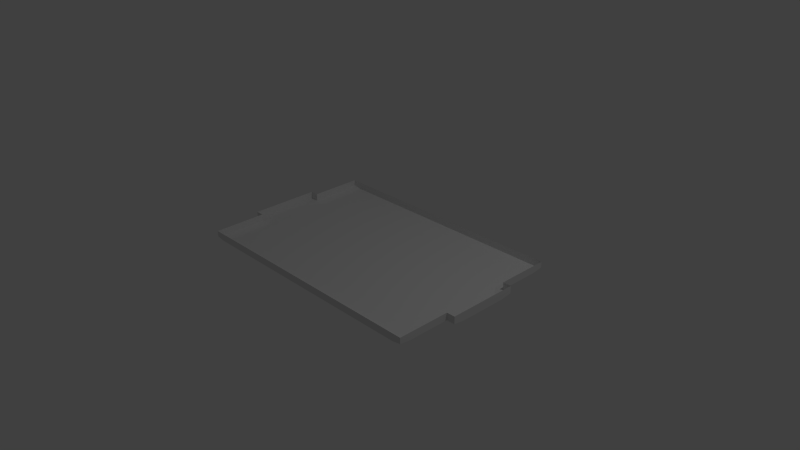 # Source: field_collision.blend  (saved by Blender 2.77.0; exported with 4.5.12 LTS)
import bpy
from mathutils import Matrix  # noqa: F401  (used for matrix-valued properties, if any)

bpy.ops.wm.read_factory_settings(use_empty=True)
scene = bpy.context.scene
scene.name = 'Scene'

# ---- collections
col_collection_1 = bpy.data.collections.new('Collection 1'); scene.collection.children.link(col_collection_1)

# ---- materials (node trees are filled in below, after node groups)
mat_material = bpy.data.materials.new('Material')
mat_material.alpha_threshold = 0.0
mat_material.use_transparent_shadow = False
mat_material.roughness = 0.5
mat_material.line_color = (0.0, 0.0, 0.0, 1.0)

# ---- material node trees

# ---- world
world_world = bpy.data.worlds.new('World'); scene.world = world_world
world_world.color = (0.05088, 0.05088, 0.05088)
world_world.use_sun_shadow = False
world_world.sun_shadow_jitter_overblur = 0.0
world_world.cycles.sampling_method = 'NONE'
world_world.cycles.sample_map_resolution = 256

# ---- cameras
cam_camera = bpy.data.cameras.new('Camera')
cam_camera.clip_end = 100.0
cam_camera.lens = 35.0
cam_camera.sensor_width = 32.0
cam_camera.sensor_height = 18.0
cam_camera.ortho_scale = 7.314
cam_camera.dof.focus_distance = 0.0
cam_camera.dof.aperture_fstop = 128.0

# ---- lights
light_lamp = bpy.data.lights.new('Lamp', 'POINT')
light_lamp.transmission_factor = 0.0
light_lamp.cutoff_distance = 30.0
light_lamp.energy = 100.0
light_lamp.shadow_buffer_clip_start = 1.001
light_lamp.shadow_soft_size = 0.1
light_lamp.shadow_maximum_resolution = 0.006
light_lamp.use_absolute_resolution = True
light_lamp.cycles.use_multiple_importance_sampling = False

# ---- meshes
me_cube = bpy.data.meshes.new('Cube')
me_cube.from_pydata([(1.766, 1.197, 0.04), (1.766, -1.197, 0.04), (-1.766, -1.197, 0.04), (-1.766, 1.197, 0.04), (1.766, 1.197, 0.12), (1.766, -1.197, 0.12), (-1.766, -1.197, 0.12), (-1.766, 1.197, 0.12), (1.766, 0.4789, 0.02), (1.766, 0.4789, 0.12), (-1.766, 0.4789, 0.12), (1.766, -0.4789, 0.02), (1.766, -0.4789, 0.12), (-1.766, -0.4789, 0.02), (-1.766, -0.4789, 0.12), (-1.882, -0.4789, 0.02), (-1.882, 0.4789, 0.02), (-1.882, -0.4789, 0.12), (-1.882, 0.4789, 0.12), (1.882, 0.4789, 0.12), (1.882, 0.4789, 0.02), (1.882, -0.4789, 0.02), (1.882, -0.4789, 0.12), (1.766, -1.041, 0.02), (-1.766, -1.041, 0.02), (-1.766, 1.041, 0.02), (1.766, 1.041, 0.02), (-1.65, 1.197, 0.02), (-1.65, -1.197, 0.02), (-1.65, -1.041, 0.0), (-1.65, 1.041, 0.0), (1.652, 1.197, 0.02), (1.652, -1.197, 0.02), (1.652, -1.041, 0.0), (1.652, 1.041, 0.0), (-1.766, -0.3218, 0.0), (-1.882, -0.3218, 0.0), (-1.882, 0.3218, 0.0), (-1.766, 0.3218, 0.0), (-1.65, 0.4789, 0.0), (-1.65, -0.4789, 0.0), (-1.766, 0.4789, 0.02), (1.766, 0.3218, 0.0), (1.65, 0.4789, 0.0), (1.882, 0.3218, 5.96e-08), (1.766, -0.3218, 0.0), (1.882, -0.3218, 5.96e-08), (1.65, -0.4789, 0.0)], [], [(29, 24, 2, 28), (32, 28, 2, 6, 5, 1), (7, 3, 27, 31, 0, 4), (11, 23, 1, 5, 12), (0, 26, 8, 9, 4), (13, 15, 17, 14), (8, 20, 19, 9), (12, 22, 21, 11), (27, 3, 25, 30), (31, 27, 30, 34), (33, 29, 28, 32), (23, 33, 32, 1), (2, 24, 13, 14, 6), (0, 31, 34, 26), (39, 41, 38), (42, 8, 43), (44, 20, 8, 42), (21, 46, 45, 11), (11, 45, 47), (19, 20, 44, 46, 21, 22), (8, 26, 34, 43), (11, 47, 33, 23), (30, 25, 41, 39), (40, 13, 24, 29), (35, 13, 40), (25, 3, 7, 10, 41), (16, 37, 38, 41), (16, 41, 10, 18), (40, 29, 33, 47, 45, 46, 44, 42, 43, 34, 30, 39, 38, 37, 36, 35), (36, 37, 16, 18, 17, 15), (15, 13, 35, 36)])
me_cube.materials.append(mat_material)
me_cube.use_remesh_preserve_volume = False
me_cube.use_remesh_preserve_attributes = False
me_cube.use_mirror_vertex_groups = False
me_cube.update()

# ---- objects
ob_cube = bpy.data.objects.new('Cube', me_cube)
ob_lamp = bpy.data.objects.new('Lamp', light_lamp)
ob_camera = bpy.data.objects.new('Camera', cam_camera)

# ---- transforms, parenting, visibility, modifiers, constraints
ob_cube.location = (0.0, 0.0, 0.0)
ob_cube.lock_rotations_4d = False
ob_cube.empty_display_type = 'ARROWS'
ob_cube.lineart.crease_threshold = 0.0
ob_lamp.location = (4.076, 1.005, 5.904)
ob_lamp.rotation_euler = (0.6503, 0.05522, 1.866)
ob_lamp.lock_rotations_4d = False
ob_lamp.empty_display_type = 'ARROWS'
ob_lamp.color = (0.0, 0.0, 0.0, 0.0)
ob_lamp.lineart.crease_threshold = 0.0
ob_camera.location = (7.481, -6.508, 5.344)
ob_camera.rotation_euler = (1.109, 0.01082, 0.8149)
ob_camera.lock_rotations_4d = False
ob_camera.empty_display_type = 'ARROWS'
ob_camera.color = (0.0, 0.0, 0.0, 0.0)
ob_camera.display_type = 'WIRE'
ob_camera.lineart.crease_threshold = 0.0

# ---- collection membership
col_collection_1.objects.link(ob_cube)
col_collection_1.objects.link(ob_lamp)
col_collection_1.objects.link(ob_camera)

# ---- scene / render settings (as saved in the file)
scene.camera = ob_camera
scene.frame_start = 1; scene.frame_end = 250; scene.frame_set(1)
scene.render.engine = 'BLENDER_EEVEE_NEXT'
scene.render.resolution_percentage = 50
scene.render.dither_intensity = 0.0
scene.cycles.use_denoising = False
scene.cycles.samples = 10
scene.cycles.sampling_pattern = 'TABULATED_SOBOL'
scene.cycles.light_sampling_threshold = 0.0
scene.cycles.use_adaptive_sampling = False
scene.cycles.use_light_tree = False
scene.cycles.blur_glossy = 0.0
scene.cycles.pixel_filter_type = 'GAUSSIAN'
scene.cycles.sample_clamp_indirect = 0.0
scene.view_settings.view_transform = 'Standard'
bpy.context.view_layer.update()
